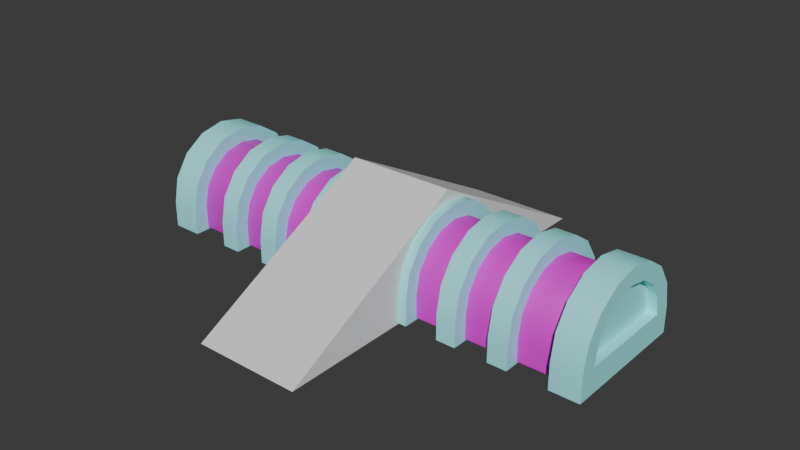 # Source: Building5.blend  (saved by Blender 4.3.34; exported with 4.5.12 LTS)
import bpy
from mathutils import Matrix  # noqa: F401  (used for matrix-valued properties, if any)

bpy.ops.wm.read_factory_settings(use_empty=True)
scene = bpy.context.scene
scene.name = 'Scene'

# ---- materials (node trees are filled in below, after node groups)
mat_mat_glass = bpy.data.materials.new('Mat_Glass')
mat_mat_pillar = bpy.data.materials.new('Mat_Pillar')

# ---- node groups
ng_smooth_by_angle = bpy.data.node_groups.new('Smooth by Angle', 'GeometryNodeTree')
_s = ng_smooth_by_angle.interface.new_socket(name='Mesh', in_out='OUTPUT', socket_type='NodeSocketGeometry')
_s = ng_smooth_by_angle.interface.new_socket(name='Mesh', in_out='INPUT', socket_type='NodeSocketGeometry')
_s = ng_smooth_by_angle.interface.new_socket(name='Angle', in_out='INPUT', socket_type='NodeSocketFloat')
_s.subtype = 'ANGLE'
_s.default_value = 0.5236
_s.min_value = 0.0
_s.max_value = 3.142
_s.description = 'Maximum face angle for smooth edges'
_s = ng_smooth_by_angle.interface.new_socket(name='Ignore Sharpness', in_out='INPUT', socket_type='NodeSocketBool')
_s.force_non_field = True
ng_smooth_by_angle.description = 'Set the sharpness of mesh edges based on the angle between the neighboring faces'
ng_smooth_by_angle.is_modifier = True
_N = ng_smooth_by_angle.nodes; _L = ng_smooth_by_angle.links
n0 = _N.new('GeometryNodeSetShadeSmooth'); n0.name = 'Set Shade Smooth'; n0.location = (120, -80)
n0.domain = 'EDGE'
n1 = _N.new('GeometryNodeSetShadeSmooth'); n1.name = 'Set Shade Smooth.001'; n1.location = (300, -80)
n2 = _N.new('NodeGroupOutput'); n2.name = 'Group Output'; n2.location = (480, -80)
n3 = _N.new('GeometryNodeInputMeshEdgeAngle'); n3.name = 'Edge Angle'; n3.location = (-440, -240)
n4 = _N.new('NodeGroupInput'); n4.name = 'Group Input'; n4.location = (-80, -80)
n5 = _N.new('GeometryNodeInputEdgeSmooth'); n5.name = 'Is Edge Smooth'; n5.location = (-260, -120)
n6 = _N.new('GeometryNodeInputShadeSmooth'); n6.name = 'Is Shade Smooth'; n6.location = (-440, -397)
n7 = _N.new('FunctionNodeCompare'); n7.name = 'Compare'; n7.location = (-260, -260)
n7.operation = 'LESS_EQUAL'
n7.inputs[6].default_value = (0.0, 0.0, 0.0, 0.0)
n7.inputs[7].default_value = (0.0, 0.0, 0.0, 0.0)
n8 = _N.new('FunctionNodeBooleanMath'); n8.name = 'Boolean Math.001'; n8.location = (-80, -260)
n9 = _N.new('NodeGroupInput'); n9.name = 'Group Input.001'; n9.location = (-440, -329)
n10 = _N.new('NodeGroupInput'); n10.name = 'Group Input.002'; n10.location = (-259, -189)
n11 = _N.new('FunctionNodeBooleanMath'); n11.name = 'Boolean Math'; n11.location = (-80, -149)
n11.operation = 'OR'
n12 = _N.new('FunctionNodeBooleanMath'); n12.name = 'Boolean Math.002'; n12.location = (-260, -380)
n12.operation = 'OR'
n13 = _N.new('NodeGroupInput'); n13.name = 'Group Input.003'; n13.location = (-440, -460)
_L.new(n3.outputs[0], n7.inputs[0])
_L.new(n1.outputs[0], n2.inputs[0])
_L.new(n9.outputs[1], n7.inputs[1])
_L.new(n7.outputs[0], n8.inputs[0])
_L.new(n4.outputs[0], n0.inputs[0])
_L.new(n0.outputs[0], n1.inputs[0])
_L.new(n8.outputs[0], n0.inputs[2])
_L.new(n10.outputs[2], n11.inputs[1])
_L.new(n5.outputs[0], n11.inputs[0])
_L.new(n11.outputs[0], n0.inputs[1])
_L.new(n13.outputs[2], n12.inputs[1])
_L.new(n6.outputs[0], n12.inputs[0])
_L.new(n12.outputs[0], n8.inputs[1])
n2.is_active_output = True

# ---- material node trees
mat_mat_glass.use_nodes = True; mat_mat_glass.node_tree.nodes.clear()
_N = mat_mat_glass.node_tree.nodes; _L = mat_mat_glass.node_tree.links
n0 = _N.new('ShaderNodeBsdfPrincipled'); n0.name = 'Principled BSDF'; n0.location = (10, 300)
n0.inputs[0].default_value = (0.8005, 0.0, 0.6888, 1.0)
n1 = _N.new('ShaderNodeOutputMaterial'); n1.name = 'Material Output'; n1.location = (300, 300)
_L.new(n0.outputs[0], n1.inputs[0])
n1.is_active_output = True
mat_mat_pillar.use_nodes = True; mat_mat_pillar.node_tree.nodes.clear()
_N = mat_mat_pillar.node_tree.nodes; _L = mat_mat_pillar.node_tree.links
n0 = _N.new('ShaderNodeBsdfPrincipled'); n0.name = 'Principled BSDF'; n0.location = (10, 300)
n0.inputs[0].default_value = (0.3581, 0.9727, 1.0, 1.0)
n1 = _N.new('ShaderNodeOutputMaterial'); n1.name = 'Material Output'; n1.location = (300, 300)
_L.new(n0.outputs[0], n1.inputs[0])
n1.is_active_output = True

# ---- world
world_world = bpy.data.worlds.new('World'); scene.world = world_world
world_world.use_nodes = True; world_world.node_tree.nodes.clear()
_N = world_world.node_tree.nodes; _L = world_world.node_tree.links
n0 = _N.new('ShaderNodeOutputWorld'); n0.name = 'World Output'; n0.location = (300, 300)
n1 = _N.new('ShaderNodeBackground'); n1.name = 'Background'; n1.location = (10, 300)
n1.inputs[0].default_value = (0.05088, 0.05088, 0.05088, 1.0)
_L.new(n1.outputs[0], n0.inputs[0])
n0.is_active_output = True
world_world.color = (0.05088, 0.05088, 0.05088)
world_world.sun_shadow_jitter_overblur = 0.0

# ---- meshes
me_cylinder_001 = bpy.data.meshes.new('Cylinder.001')
me_cylinder_001.from_pydata([(0.0, 0.0, -1.0), (0.0, 0.0, 1.0), (0.0, 1.0, -1.0), (0.0, 1.0, 1.0), (0.0, -1.0, -1.0), (0.0, -1.0, 1.0), (-0.3827, -0.9239, -1.0), (-0.3827, -0.9239, 1.0), (-0.7071, -0.7071, -1.0), (-0.7071, -0.7071, 1.0), (-0.9239, -0.3827, -1.0), (-0.9239, -0.3827, 1.0), (-1.0, 0.0, -1.0), (-1.0, 0.0, 1.0), (-0.9239, 0.3827, -1.0), (-0.9239, 0.3827, 1.0), (-0.7071, 0.7071, -1.0), (-0.7071, 0.7071, 1.0), (-0.3827, 0.9239, -1.0), (-0.3827, 0.9239, 1.0), (0.441, 0.0, -1.0), (0.441, 0.0, 1.0), (0.441, 1.0, -1.0), (0.441, 1.0, 1.0), (0.441, -1.0, -1.0), (0.441, -1.0, 1.0)], [], [(0, 4, 6), (1, 7, 5), (4, 5, 7, 6), (0, 6, 8), (1, 9, 7), (6, 7, 9, 8), (0, 8, 10), (1, 11, 9), (8, 9, 11, 10), (0, 10, 12), (1, 13, 11), (10, 11, 13, 12), (0, 12, 14), (1, 15, 13), (12, 13, 15, 14), (0, 14, 16), (1, 17, 15), (14, 15, 17, 16), (0, 16, 18), (1, 19, 17), (16, 17, 19, 18), (0, 18, 2), (1, 3, 19), (18, 19, 3, 2), (5, 4, 24, 25), (4, 0, 20, 24), (3, 1, 21, 23), (1, 5, 25, 21), (2, 3, 23, 22), (0, 2, 22, 20)])
me_cylinder_001.polygons.foreach_set('use_smooth', [True] * 30)
_uv = me_cylinder_001.uv_layers.new(name='UVMap')
_uv.uv.foreach_set('vector', [0.75, 0.25, 0.75, 0.01, 0.6582, 0.02827, 0.25, 0.25, 0.1582, 0.02827, 0.25, 0.01, 0.5, 0.5, 0.5, 1.0, 0.4375, 1.0, 0.4375, 0.5, 0.75, 0.25, 0.6582, 0.02827, 0.5803, 0.08029, 0.25, 0.25, 0.08029, 0.08029, 0.1582, 0.02827, 0.4375, 0.5, 0.4375, 1.0, 0.375, 1.0, 0.375, 0.5, 0.75, 0.25, 0.5803, 0.08029, 0.5283, 0.1582, 0.25, 0.25, 0.02827, 0.1582, 0.08029, 0.08029, 0.375, 0.5, 0.375, 1.0, 0.3125, 1.0, 0.3125, 0.5, 0.75, 0.25, 0.5283, 0.1582, 0.51, 0.25, 0.25, 0.25, 0.01, 0.25, 0.02827, 0.1582, 0.3125, 0.5, 0.3125, 1.0, 0.25, 1.0, 0.25, 0.5, 0.75, 0.25, 0.51, 0.25, 0.5283, 0.3418, 0.25, 0.25, 0.02827, 0.3418, 0.01, 0.25, 0.25, 0.5, 0.25, 1.0, 0.1875, 1.0, 0.1875, 0.5, 0.75, 0.25, 0.5283, 0.3418, 0.5803, 0.4197, 0.25, 0.25, 0.08029, 0.4197, 0.02827, 0.3418, 0.1875, 0.5, 0.1875, 1.0, 0.125, 1.0, 0.125, 0.5, 0.75, 0.25, 0.5803, 0.4197, 0.6582, 0.4717, 0.25, 0.25, 0.1582, 0.4717, 0.08029, 0.4197, 0.125, 0.5, 0.125, 1.0, 0.0625, 1.0, 0.0625, 0.5, 0.75, 0.25, 0.6582, 0.4717, 0.75, 0.49, 0.25, 0.25, 0.25, 0.49, 0.1582, 0.4717, 0.0625, 0.5, 0.0625, 1.0, 0.0, 1.0, 0.0, 0.5, 0.5, 1.0, 0.5, 0.5, 0.5, 0.5, 0.5, 1.0, 0.75, 0.01, 0.75, 0.25, 0.75, 0.25, 0.75, 0.01, 0.25, 0.49, 0.25, 0.25, 0.25, 0.25, 0.25, 0.49, 0.25, 0.25, 0.25, 0.01, 0.25, 0.01, 0.25, 0.25, 0.0, 0.5, 0.0, 1.0, 0.0, 1.0, 0.0, 0.5, 0.75, 0.25, 0.75, 0.49, 0.75, 0.49, 0.75, 0.25])
me_cylinder_001.materials.append(mat_mat_glass)
me_cylinder_001.update()
me_cylinder_002 = bpy.data.meshes.new('Cylinder.002')
me_cylinder_002.from_pydata([(0.0, 0.0, -0.1852), (0.0, 0.0, 0.1852), (0.0, 1.276, -0.1852), (0.0, 1.276, 0.1852), (0.0, -1.276, -0.1852), (0.0, -1.276, 0.1852), (-0.4884, -1.179, -0.1852), (-0.4884, -1.179, 0.1852), (-0.9024, -0.9024, -0.1852), (-0.9024, -0.9024, 0.1852), (-1.179, -0.4884, -0.1852), (-1.179, -0.4884, 0.1852), (-1.276, 0.0, -0.1852), (-1.276, 0.0, 0.1852), (-1.179, 0.4884, -0.1852), (-1.179, 0.4884, 0.1852), (-0.9024, 0.9024, -0.1852), (-0.9024, 0.9024, 0.1852), (-0.4884, 1.179, -0.1852), (-0.4884, 1.179, 0.1852), (0.4792, 0.0, -0.1852), (0.4792, 0.0, 0.1852), (0.4792, 1.276, -0.1852), (0.4792, 1.276, 0.1852), (0.4792, -1.276, -0.1852), (0.4792, -1.276, 0.1852)], [], [(0, 4, 6), (1, 7, 5), (4, 5, 7, 6), (0, 6, 8), (1, 9, 7), (6, 7, 9, 8), (0, 8, 10), (1, 11, 9), (8, 9, 11, 10), (0, 10, 12), (1, 13, 11), (10, 11, 13, 12), (0, 12, 14), (1, 15, 13), (12, 13, 15, 14), (0, 14, 16), (1, 17, 15), (14, 15, 17, 16), (0, 16, 18), (1, 19, 17), (16, 17, 19, 18), (0, 18, 2), (1, 3, 19), (18, 19, 3, 2), (5, 4, 24, 25), (4, 0, 20, 24), (3, 1, 21, 23), (1, 5, 25, 21), (2, 3, 23, 22), (0, 2, 22, 20)])
me_cylinder_002.polygons.foreach_set('use_smooth', [True] * 30)
_uv = me_cylinder_002.uv_layers.new(name='UVMap')
_uv.uv.foreach_set('vector', [0.75, 0.25, 0.75, 0.01, 0.6582, 0.02827, 0.25, 0.25, 0.1582, 0.02827, 0.25, 0.01, 0.5, 0.5, 0.5, 1.0, 0.4375, 1.0, 0.4375, 0.5, 0.75, 0.25, 0.6582, 0.02827, 0.5803, 0.08029, 0.25, 0.25, 0.08029, 0.08029, 0.1582, 0.02827, 0.4375, 0.5, 0.4375, 1.0, 0.375, 1.0, 0.375, 0.5, 0.75, 0.25, 0.5803, 0.08029, 0.5283, 0.1582, 0.25, 0.25, 0.02827, 0.1582, 0.08029, 0.08029, 0.375, 0.5, 0.375, 1.0, 0.3125, 1.0, 0.3125, 0.5, 0.75, 0.25, 0.5283, 0.1582, 0.51, 0.25, 0.25, 0.25, 0.01, 0.25, 0.02827, 0.1582, 0.3125, 0.5, 0.3125, 1.0, 0.25, 1.0, 0.25, 0.5, 0.75, 0.25, 0.51, 0.25, 0.5283, 0.3418, 0.25, 0.25, 0.02827, 0.3418, 0.01, 0.25, 0.25, 0.5, 0.25, 1.0, 0.1875, 1.0, 0.1875, 0.5, 0.75, 0.25, 0.5283, 0.3418, 0.5803, 0.4197, 0.25, 0.25, 0.08029, 0.4197, 0.02827, 0.3418, 0.1875, 0.5, 0.1875, 1.0, 0.125, 1.0, 0.125, 0.5, 0.75, 0.25, 0.5803, 0.4197, 0.6582, 0.4717, 0.25, 0.25, 0.1582, 0.4717, 0.08029, 0.4197, 0.125, 0.5, 0.125, 1.0, 0.0625, 1.0, 0.0625, 0.5, 0.75, 0.25, 0.6582, 0.4717, 0.75, 0.49, 0.25, 0.25, 0.25, 0.49, 0.1582, 0.4717, 0.0625, 0.5, 0.0625, 1.0, 0.0, 1.0, 0.0, 0.5, 0.5, 1.0, 0.5, 0.5, 0.5, 0.5, 0.5, 1.0, 0.75, 0.01, 0.75, 0.25, 0.75, 0.25, 0.75, 0.01, 0.25, 0.49, 0.25, 0.25, 0.25, 0.25, 0.25, 0.49, 0.25, 0.25, 0.25, 0.01, 0.25, 0.01, 0.25, 0.25, 0.0, 0.5, 0.0, 1.0, 0.0, 1.0, 0.0, 0.5, 0.75, 0.25, 0.75, 0.49, 0.75, 0.49, 0.75, 0.25])
me_cylinder_002.materials.append(mat_mat_pillar)
me_cylinder_002.update()
me_cylinder_003 = bpy.data.meshes.new('Cylinder.003')
me_cylinder_003.from_pydata([(-3.938, 0.0, 1.398e-08), (-4.501, 1.276, -1.398e-08), (-3.938, 1.276, 1.398e-08), (-4.501, -1.276, -1.398e-08), (-3.938, -1.276, 1.398e-08), (-4.501, -1.179, 0.4884), (-3.938, -1.179, 0.4884), (-4.501, -0.9024, 0.9024), (-3.938, -0.9024, 0.9024), (-4.501, -0.4884, 1.179), (-3.938, -0.4884, 1.179), (-4.501, 0.0, 1.276), (-3.938, 0.0, 1.276), (-4.501, 0.4884, 1.179), (-3.938, 0.4884, 1.179), (-4.501, 0.9024, 0.9024), (-3.938, 0.9024, 0.9024), (-4.501, 1.179, 0.4884), (-3.938, 1.179, 0.4884), (-4.501, 0.0, -0.4848), (-4.501, 1.276, -0.4848), (-3.938, 1.276, -0.4848), (-3.938, 0.0, -0.4848), (-4.501, -1.276, -0.4848), (-3.938, -1.276, -0.4848), (-4.501, -2.258e-09, -0.001978), (-4.501, 0.9619, -0.001978), (-4.501, -0.9619, -0.001978), (-4.501, -0.8887, 0.3661), (-4.501, -0.6802, 0.6782), (-4.501, -0.3681, 0.8867), (-4.501, -2.258e-09, 0.96), (-4.501, 0.3681, 0.8867), (-4.501, 0.6802, 0.6782), (-4.501, 0.8887, 0.3661), (-4.501, -0.9619, -0.08453), (-4.501, -2.258e-09, -0.08453), (-4.501, 0.9619, -0.08453), (-4.33, -2.258e-09, -0.001978), (-4.33, 0.9619, -0.001978), (-4.33, -0.9619, -0.001978), (-4.33, -0.8887, 0.3661), (-4.33, -0.6802, 0.6782), (-4.33, -0.3681, 0.8867), (-4.33, -2.258e-09, 0.96), (-4.33, 0.3681, 0.8867), (-4.33, 0.6802, 0.6782), (-4.33, 0.8887, 0.3661), (-4.33, -2.258e-09, 0.566)], [], [(9, 11, 31, 30), (0, 6, 4), (3, 4, 6, 5), (13, 15, 33, 32), (0, 8, 6), (5, 6, 8, 7), (1, 20, 37, 26), (0, 10, 8), (7, 8, 10, 9), (3, 5, 28, 27), (0, 12, 10), (9, 10, 12, 11), (17, 1, 26, 34), (0, 14, 12), (11, 12, 14, 13), (7, 9, 30, 29), (0, 16, 14), (13, 14, 16, 15), (11, 13, 32, 31), (0, 18, 16), (15, 16, 18, 17), (20, 19, 36, 37), (0, 2, 18), (17, 18, 2, 1), (15, 17, 34, 33), (4, 3, 23, 24), (19, 20, 21, 22), (23, 19, 22, 24), (2, 0, 22, 21), (0, 4, 24, 22), (1, 2, 21, 20), (19, 23, 35, 36), (33, 34, 47, 46), (25, 27, 40, 38), (31, 32, 45, 44), (29, 30, 43, 42), (26, 25, 38, 39), (27, 28, 41, 40), (32, 33, 46, 45), (34, 26, 39, 47), (27, 25, 36, 35), (25, 26, 37, 36), (5, 7, 29, 28), (23, 3, 27, 35), (38, 40, 41), (38, 41, 42), (38, 42, 43), (38, 43, 44, 48), (38, 48, 44, 45), (38, 45, 46), (38, 46, 47), (38, 47, 39), (28, 29, 42, 41), (30, 31, 44, 43)])
me_cylinder_003.polygons.foreach_set('use_smooth', [True] * 54)
_uv = me_cylinder_003.uv_layers.new(name='UVMap')
_uv.uv.foreach_set('vector', [0.3125, 0.5, 0.25, 0.5, 0.25, 0.5, 0.3125, 0.5, 0.25, 0.25, 0.1582, 0.02827, 0.25, 0.01, 0.5, 0.5, 0.5, 1.0, 0.4375, 1.0, 0.4375, 0.5, 0.1875, 0.5, 0.125, 0.5, 0.125, 0.5, 0.1875, 0.5, 0.25, 0.25, 0.08029, 0.08029, 0.1582, 0.02827, 0.4375, 0.5, 0.4375, 1.0, 0.375, 1.0, 0.375, 0.5, 0.0, 0.5, 0.0, 0.5, 0.0, 0.5, 0.0, 0.5, 0.25, 0.25, 0.02827, 0.1582, 0.08029, 0.08029, 0.375, 0.5, 0.375, 1.0, 0.3125, 1.0, 0.3125, 0.5, 0.5, 0.5, 0.4375, 0.5, 0.4375, 0.5, 0.5, 0.5, 0.25, 0.25, 0.01, 0.25, 0.02827, 0.1582, 0.3125, 0.5, 0.3125, 1.0, 0.25, 1.0, 0.25, 0.5, 0.0625, 0.5, 0.0, 0.5, 0.0, 0.5, 0.0625, 0.5, 0.25, 0.25, 0.02827, 0.3418, 0.01, 0.25, 0.25, 0.5, 0.25, 1.0, 0.1875, 1.0, 0.1875, 0.5, 0.375, 0.5, 0.3125, 0.5, 0.3125, 0.5, 0.375, 0.5, 0.25, 0.25, 0.08029, 0.4197, 0.02827, 0.3418, 0.1875, 0.5, 0.1875, 1.0, 0.125, 1.0, 0.125, 0.5, 0.25, 0.5, 0.1875, 0.5, 0.1875, 0.5, 0.25, 0.5, 0.25, 0.25, 0.1582, 0.4717, 0.08029, 0.4197, 0.125, 0.5, 0.125, 1.0, 0.0625, 1.0, 0.0625, 0.5, 0.0, 0.5, 0.75, 0.25, 0.75, 0.25, 0.0, 0.5, 0.25, 0.25, 0.25, 0.49, 0.1582, 0.4717, 0.0625, 0.5, 0.0625, 1.0, 0.0, 1.0, 0.0, 0.5, 0.125, 0.5, 0.0625, 0.5, 0.0625, 0.5, 0.125, 0.5, 0.5, 1.0, 0.5, 0.5, 0.5, 0.5, 0.5, 1.0, 0.75, 0.25, 0.0, 0.5, 0.25, 0.49, 0.25, 0.25, 0.5, 0.5, 0.75, 0.25, 0.25, 0.25, 0.5, 1.0, 0.25, 0.49, 0.25, 0.25, 0.25, 0.25, 0.25, 0.49, 0.25, 0.25, 0.25, 0.01, 0.25, 0.01, 0.25, 0.25, 0.0, 0.5, 0.0, 1.0, 0.0, 1.0, 0.0, 0.5, 0.75, 0.25, 0.5, 0.5, 0.5, 0.5, 0.75, 0.25, 0.125, 0.5, 0.0625, 0.5, 0.0625, 0.5, 0.125, 0.5, 0.75, 0.25, 0.75, 0.01, 0.75, 0.01, 0.75, 0.25, 0.25, 0.5, 0.1875, 0.5, 0.1875, 0.5, 0.25, 0.5, 0.375, 0.5, 0.3125, 0.5, 0.3125, 0.5, 0.375, 0.5, 0.75, 0.49, 0.75, 0.25, 0.75, 0.25, 0.75, 0.49, 0.5, 0.5, 0.4375, 0.5, 0.4375, 0.5, 0.5, 0.5, 0.1875, 0.5, 0.125, 0.5, 0.125, 0.5, 0.1875, 0.5, 0.0625, 0.5, 0.0, 0.5, 0.0, 0.5, 0.0625, 0.5, 0.75, 0.01, 0.75, 0.25, 0.75, 0.25, 0.75, 0.01, 0.75, 0.25, 0.75, 0.49, 0.75, 0.49, 0.75, 0.25, 0.4375, 0.5, 0.375, 0.5, 0.375, 0.5, 0.4375, 0.5, 0.5, 0.5, 0.5, 0.5, 0.5, 0.5, 0.5, 0.5, 0.75, 0.25, 0.75, 0.01, 0.6582, 0.02827, 0.75, 0.25, 0.6582, 0.02827, 0.5803, 0.08029, 0.75, 0.25, 0.5803, 0.08029, 0.5283, 0.1582, 0.75, 0.25, 0.5283, 0.1582, 0.51, 0.25, 0.63, 0.25, 0.75, 0.25, 0.63, 0.25, 0.51, 0.25, 0.5283, 0.3418, 0.75, 0.25, 0.5283, 0.3418, 0.5803, 0.4197, 0.75, 0.25, 0.5803, 0.4197, 0.6582, 0.4717, 0.75, 0.25, 0.6582, 0.4717, 0.75, 0.49, 0.4375, 0.5, 0.375, 0.5, 0.375, 0.5, 0.4375, 0.5, 0.3125, 0.5, 0.25, 0.5, 0.25, 0.5, 0.3125, 0.5])
me_cylinder_003.materials.append(mat_mat_pillar)
me_cylinder_003.update()
me_cube = bpy.data.meshes.new('Cube')
me_cube.from_pydata([(-1.0, 0.0, -1.244), (-1.0, 0.0, 1.0), (-1.0, 2.38, -1.244), (1.0, 0.0, -1.244), (1.0, 0.0, 1.0), (1.0, 2.38, -1.244)], [], [(0, 1, 2), (5, 4, 3), (2, 5, 3, 0), (5, 2, 1, 4)])
_uv = me_cube.uv_layers.new(name='UVMap')
_uv.uv.foreach_set('vector', [0.375, 0.0, 0.625, 0.0, 0.375, 0.25, 0.625, 0.5, 0.625, 0.75, 0.375, 0.75, 0.125, 0.5, 0.375, 0.5, 0.375, 0.75, 0.125, 0.75, 0.625, 0.5, 0.875, 0.5, 0.875, 0.75, 0.625, 0.75])
me_cube.update()

# ---- objects
ob_cylinder = bpy.data.objects.new('Cylinder', me_cylinder_001)
ob_cylinder_001 = bpy.data.objects.new('Cylinder.001', me_cylinder_002)
ob_cylinder_002 = bpy.data.objects.new('Cylinder.002', me_cylinder_003)
ob_ramp_col = bpy.data.objects.new('Ramp-col', me_cube)
ob_center_noimp = bpy.data.objects.new('Center-noimp', None)

# ---- transforms, parenting, visibility, modifiers, constraints
ob_cylinder.location = (0.0, 0.0, 0.0)
ob_cylinder.rotation_euler = (-0.0, 1.571, 0.0)
ob_cylinder.scale = (1.0, 1.0, 4.039)
ob_cylinder_001.location = (-3.0, 0.0, 0.0)
ob_cylinder_001.rotation_euler = (-0.0, 1.571, 0.0)
_m = ob_cylinder_001.modifiers.new('Array', 'ARRAY')
_m.count = 7
_m.use_constant_offset = True
_m.constant_offset_displace = (0.0, 0.0, 1.0)
_m.use_relative_offset = False
_m.relative_offset_displace = (0.0, 0.0, 0.0)
_m = ob_cylinder_001.modifiers.new('Smooth by Angle', 'NODES')
_m.node_group = ng_smooth_by_angle
_m.use_pin_to_last = True
_m.show_group_selector = False
ob_cylinder_002.location = (0.0, 0.0, 0.0)
_m = ob_cylinder_002.modifiers.new('Mirror', 'MIRROR')
_m = ob_cylinder_002.modifiers.new('Smooth by Angle', 'NODES')
_m.node_group = ng_smooth_by_angle
_m.use_pin_to_last = True
_m.show_group_selector = False
ob_ramp_col.location = (0.0, 0.0, 0.6021)
ob_ramp_col.scale = (1.021, 1.571, 0.885)
_m = ob_ramp_col.modifiers.new('Mirror', 'MIRROR')
_m.use_axis = (False, True, False)
_m.use_clip = True
ob_center_noimp.location = (0.0, 0.0, 0.0)

# ---- collection membership
scene.collection.objects.link(ob_cylinder)
scene.collection.objects.link(ob_cylinder_001)
scene.collection.objects.link(ob_cylinder_002)
scene.collection.objects.link(ob_ramp_col)
scene.collection.objects.link(ob_center_noimp)

# ---- scene / render settings (as saved in the file)
scene.frame_start = 1; scene.frame_end = 250; scene.frame_set(1)
scene.render.engine = 'BLENDER_EEVEE_NEXT'
bpy.context.view_layer.update()

# ---- added for rendering (the .blend has no active camera and no usable light): camera, sun
cam_auto = bpy.data.cameras.new('AutoCamera')
cam_auto.lens = 50.0
cam_auto.sensor_width = 36.0
cam_auto.clip_end = 1000.0
ob_auto_camera = bpy.data.objects.new('AutoCamera', cam_auto)
scene.collection.objects.link(ob_auto_camera)
ob_auto_camera.location = (10.9836, -13.1803, 9.28093)
ob_auto_camera.rotation_euler = (1.09748, -7.21219e-08, 0.694738)
scene.camera = ob_auto_camera
light_auto_sun = bpy.data.lights.new('AutoSun', 'SUN')
light_auto_sun.energy = 3.0
light_auto_sun.angle = 0.0523599
ob_auto_sun = bpy.data.objects.new('AutoSun', light_auto_sun)
scene.collection.objects.link(ob_auto_sun)
ob_auto_sun.rotation_euler = (0.872665, 0.174533, 0.523599)
bpy.context.view_layer.update()

